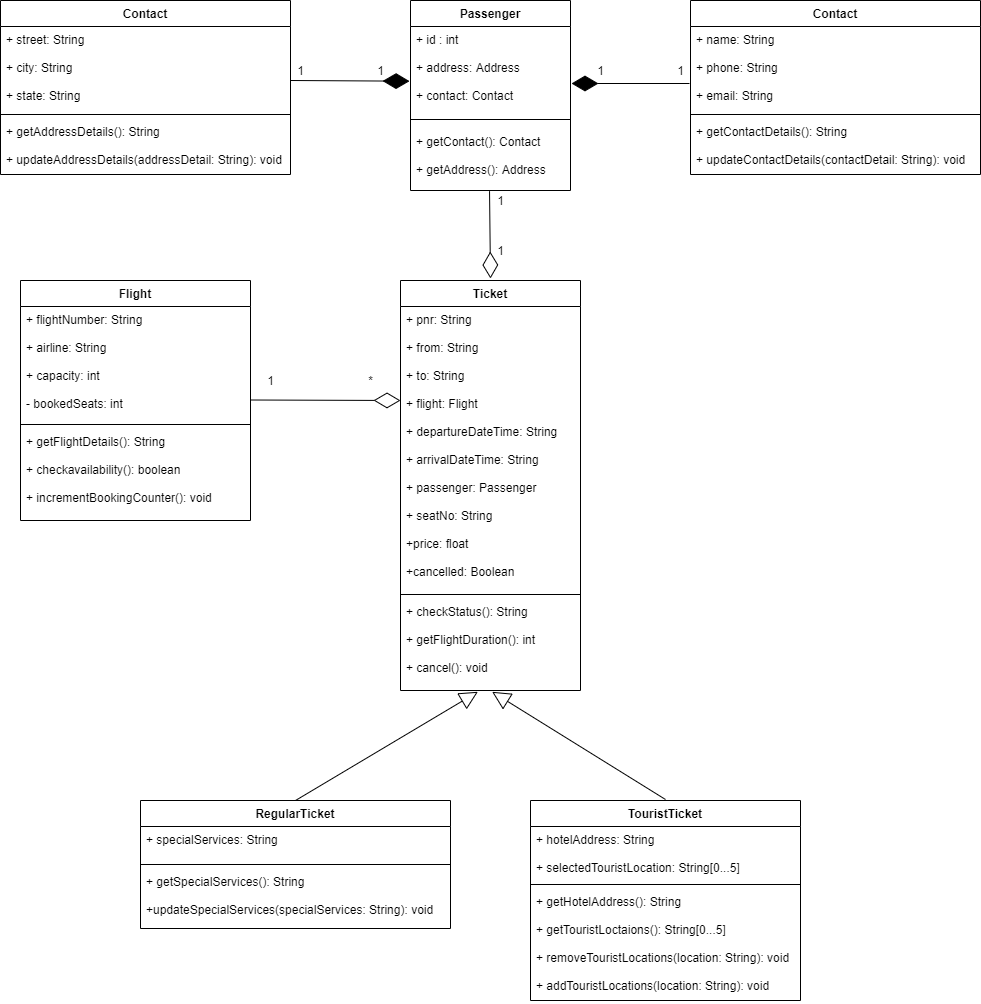

The diagram above was exported from draw.io. Its source (the exported page's mxGraphModel, read from the mxfile embedded in the PNG):
<mxGraphModel dx="1209" dy="713" grid="1" gridSize="10" guides="1" tooltips="1" connect="1" arrows="1" fold="1" page="1" pageScale="1" pageWidth="1654" pageHeight="1169" math="0" shadow="0">
  <root>
    <mxCell id="0" />
    <mxCell id="1" parent="0" />
    <mxCell id="OF5-fOeb-lvQOMKdBMDE-17" value="Passenger" style="swimlane;fontStyle=1;align=center;verticalAlign=top;childLayout=stackLayout;horizontal=1;startSize=26;horizontalStack=0;resizeParent=1;resizeParentMax=0;resizeLast=0;collapsible=1;marginBottom=0;" vertex="1" parent="1">
      <mxGeometry x="520" y="80" width="160" height="190" as="geometry" />
    </mxCell>
    <mxCell id="OF5-fOeb-lvQOMKdBMDE-18" value="+ id : int &#10;&#10;+ address: Address&#10;&#10;+ contact: Contact" style="text;strokeColor=none;fillColor=none;align=left;verticalAlign=top;spacingLeft=4;spacingRight=4;overflow=hidden;rotatable=0;points=[[0,0.5],[1,0.5]];portConstraint=eastwest;" vertex="1" parent="OF5-fOeb-lvQOMKdBMDE-17">
      <mxGeometry y="26" width="160" height="84" as="geometry" />
    </mxCell>
    <mxCell id="OF5-fOeb-lvQOMKdBMDE-53" value="" style="endArrow=diamondThin;endFill=1;endSize=24;html=1;entryX=-0.006;entryY=0.651;entryDx=0;entryDy=0;entryPerimeter=0;" edge="1" parent="OF5-fOeb-lvQOMKdBMDE-17" target="OF5-fOeb-lvQOMKdBMDE-18">
      <mxGeometry width="160" relative="1" as="geometry">
        <mxPoint x="-120" y="80" as="sourcePoint" />
        <mxPoint x="40" y="80" as="targetPoint" />
      </mxGeometry>
    </mxCell>
    <mxCell id="OF5-fOeb-lvQOMKdBMDE-19" value="" style="line;strokeWidth=1;fillColor=none;align=left;verticalAlign=middle;spacingTop=-1;spacingLeft=3;spacingRight=3;rotatable=0;labelPosition=right;points=[];portConstraint=eastwest;" vertex="1" parent="OF5-fOeb-lvQOMKdBMDE-17">
      <mxGeometry y="110" width="160" height="18" as="geometry" />
    </mxCell>
    <mxCell id="OF5-fOeb-lvQOMKdBMDE-20" value="+ getContact(): Contact&#10;&#10;+ getAddress(): Address" style="text;strokeColor=none;fillColor=none;align=left;verticalAlign=top;spacingLeft=4;spacingRight=4;overflow=hidden;rotatable=0;points=[[0,0.5],[1,0.5]];portConstraint=eastwest;" vertex="1" parent="OF5-fOeb-lvQOMKdBMDE-17">
      <mxGeometry y="128" width="160" height="62" as="geometry" />
    </mxCell>
    <mxCell id="OF5-fOeb-lvQOMKdBMDE-21" value="Contact" style="swimlane;fontStyle=1;align=center;verticalAlign=top;childLayout=stackLayout;horizontal=1;startSize=26;horizontalStack=0;resizeParent=1;resizeParentMax=0;resizeLast=0;collapsible=1;marginBottom=0;" vertex="1" parent="1">
      <mxGeometry x="800" y="80" width="290" height="174" as="geometry" />
    </mxCell>
    <mxCell id="OF5-fOeb-lvQOMKdBMDE-22" value="+ name: String&#10;&#10;+ phone: String&#10;&#10;+ email: String" style="text;strokeColor=none;fillColor=none;align=left;verticalAlign=top;spacingLeft=4;spacingRight=4;overflow=hidden;rotatable=0;points=[[0,0.5],[1,0.5]];portConstraint=eastwest;" vertex="1" parent="OF5-fOeb-lvQOMKdBMDE-21">
      <mxGeometry y="26" width="290" height="84" as="geometry" />
    </mxCell>
    <mxCell id="OF5-fOeb-lvQOMKdBMDE-23" value="" style="line;strokeWidth=1;fillColor=none;align=left;verticalAlign=middle;spacingTop=-1;spacingLeft=3;spacingRight=3;rotatable=0;labelPosition=right;points=[];portConstraint=eastwest;" vertex="1" parent="OF5-fOeb-lvQOMKdBMDE-21">
      <mxGeometry y="110" width="290" height="8" as="geometry" />
    </mxCell>
    <mxCell id="OF5-fOeb-lvQOMKdBMDE-24" value="+ getContactDetails(): String&#10;&#10;+ updateContactDetails(contactDetail: String): void" style="text;strokeColor=none;fillColor=none;align=left;verticalAlign=top;spacingLeft=4;spacingRight=4;overflow=hidden;rotatable=0;points=[[0,0.5],[1,0.5]];portConstraint=eastwest;" vertex="1" parent="OF5-fOeb-lvQOMKdBMDE-21">
      <mxGeometry y="118" width="290" height="56" as="geometry" />
    </mxCell>
    <mxCell id="OF5-fOeb-lvQOMKdBMDE-25" value="Contact" style="swimlane;fontStyle=1;align=center;verticalAlign=top;childLayout=stackLayout;horizontal=1;startSize=26;horizontalStack=0;resizeParent=1;resizeParentMax=0;resizeLast=0;collapsible=1;marginBottom=0;" vertex="1" parent="1">
      <mxGeometry x="110" y="80" width="290" height="174" as="geometry" />
    </mxCell>
    <mxCell id="OF5-fOeb-lvQOMKdBMDE-26" value="+ street: String&#10;&#10;+ city: String&#10;&#10;+ state: String" style="text;strokeColor=none;fillColor=none;align=left;verticalAlign=top;spacingLeft=4;spacingRight=4;overflow=hidden;rotatable=0;points=[[0,0.5],[1,0.5]];portConstraint=eastwest;" vertex="1" parent="OF5-fOeb-lvQOMKdBMDE-25">
      <mxGeometry y="26" width="290" height="84" as="geometry" />
    </mxCell>
    <mxCell id="OF5-fOeb-lvQOMKdBMDE-27" value="" style="line;strokeWidth=1;fillColor=none;align=left;verticalAlign=middle;spacingTop=-1;spacingLeft=3;spacingRight=3;rotatable=0;labelPosition=right;points=[];portConstraint=eastwest;" vertex="1" parent="OF5-fOeb-lvQOMKdBMDE-25">
      <mxGeometry y="110" width="290" height="8" as="geometry" />
    </mxCell>
    <mxCell id="OF5-fOeb-lvQOMKdBMDE-28" value="+ getAddressDetails(): String&#10;&#10;+ updateAddressDetails(addressDetail: String): void" style="text;strokeColor=none;fillColor=none;align=left;verticalAlign=top;spacingLeft=4;spacingRight=4;overflow=hidden;rotatable=0;points=[[0,0.5],[1,0.5]];portConstraint=eastwest;" vertex="1" parent="OF5-fOeb-lvQOMKdBMDE-25">
      <mxGeometry y="118" width="290" height="56" as="geometry" />
    </mxCell>
    <mxCell id="OF5-fOeb-lvQOMKdBMDE-29" value="Flight" style="swimlane;fontStyle=1;align=center;verticalAlign=top;childLayout=stackLayout;horizontal=1;startSize=26;horizontalStack=0;resizeParent=1;resizeParentMax=0;resizeLast=0;collapsible=1;marginBottom=0;" vertex="1" parent="1">
      <mxGeometry x="130" y="360" width="230" height="240" as="geometry" />
    </mxCell>
    <mxCell id="OF5-fOeb-lvQOMKdBMDE-30" value="+ flightNumber: String&#10;&#10;+ airline: String&#10;&#10;+ capacity: int&#10;&#10;- bookedSeats: int" style="text;strokeColor=none;fillColor=none;align=left;verticalAlign=top;spacingLeft=4;spacingRight=4;overflow=hidden;rotatable=0;points=[[0,0.5],[1,0.5]];portConstraint=eastwest;" vertex="1" parent="OF5-fOeb-lvQOMKdBMDE-29">
      <mxGeometry y="26" width="230" height="114" as="geometry" />
    </mxCell>
    <mxCell id="OF5-fOeb-lvQOMKdBMDE-31" value="" style="line;strokeWidth=1;fillColor=none;align=left;verticalAlign=middle;spacingTop=-1;spacingLeft=3;spacingRight=3;rotatable=0;labelPosition=right;points=[];portConstraint=eastwest;" vertex="1" parent="OF5-fOeb-lvQOMKdBMDE-29">
      <mxGeometry y="140" width="230" height="8" as="geometry" />
    </mxCell>
    <mxCell id="OF5-fOeb-lvQOMKdBMDE-32" value="+ getFlightDetails(): String&#10;&#10;+ checkavailability(): boolean&#10;&#10;+ incrementBookingCounter(): void" style="text;strokeColor=none;fillColor=none;align=left;verticalAlign=top;spacingLeft=4;spacingRight=4;overflow=hidden;rotatable=0;points=[[0,0.5],[1,0.5]];portConstraint=eastwest;" vertex="1" parent="OF5-fOeb-lvQOMKdBMDE-29">
      <mxGeometry y="148" width="230" height="92" as="geometry" />
    </mxCell>
    <mxCell id="OF5-fOeb-lvQOMKdBMDE-33" value="Ticket" style="swimlane;fontStyle=1;align=center;verticalAlign=top;childLayout=stackLayout;horizontal=1;startSize=26;horizontalStack=0;resizeParent=1;resizeParentMax=0;resizeLast=0;collapsible=1;marginBottom=0;" vertex="1" parent="1">
      <mxGeometry x="510" y="360" width="180" height="410" as="geometry" />
    </mxCell>
    <mxCell id="OF5-fOeb-lvQOMKdBMDE-34" value="+ pnr: String&#10;&#10;+ from: String&#10;&#10;+ to: String&#10;&#10;+ flight: Flight&#10;&#10;+ departureDateTime: String&#10;&#10;+ arrivalDateTime: String&#10;&#10;+ passenger: Passenger&#10;&#10;+ seatNo: String&#10;&#10;+price: float&#10;&#10;+cancelled: Boolean&#10;&#10;" style="text;strokeColor=none;fillColor=none;align=left;verticalAlign=top;spacingLeft=4;spacingRight=4;overflow=hidden;rotatable=0;points=[[0,0.5],[1,0.5]];portConstraint=eastwest;" vertex="1" parent="OF5-fOeb-lvQOMKdBMDE-33">
      <mxGeometry y="26" width="180" height="284" as="geometry" />
    </mxCell>
    <mxCell id="OF5-fOeb-lvQOMKdBMDE-35" value="" style="line;strokeWidth=1;fillColor=none;align=left;verticalAlign=middle;spacingTop=-1;spacingLeft=3;spacingRight=3;rotatable=0;labelPosition=right;points=[];portConstraint=eastwest;" vertex="1" parent="OF5-fOeb-lvQOMKdBMDE-33">
      <mxGeometry y="310" width="180" height="8" as="geometry" />
    </mxCell>
    <mxCell id="OF5-fOeb-lvQOMKdBMDE-36" value="+ checkStatus(): String&#10;&#10;+ getFlightDuration(): int&#10;&#10;+ cancel(): void" style="text;strokeColor=none;fillColor=none;align=left;verticalAlign=top;spacingLeft=4;spacingRight=4;overflow=hidden;rotatable=0;points=[[0,0.5],[1,0.5]];portConstraint=eastwest;" vertex="1" parent="OF5-fOeb-lvQOMKdBMDE-33">
      <mxGeometry y="318" width="180" height="92" as="geometry" />
    </mxCell>
    <mxCell id="OF5-fOeb-lvQOMKdBMDE-45" value="TouristTicket" style="swimlane;fontStyle=1;align=center;verticalAlign=top;childLayout=stackLayout;horizontal=1;startSize=26;horizontalStack=0;resizeParent=1;resizeParentMax=0;resizeLast=0;collapsible=1;marginBottom=0;" vertex="1" parent="1">
      <mxGeometry x="640" y="880" width="270" height="200" as="geometry" />
    </mxCell>
    <mxCell id="OF5-fOeb-lvQOMKdBMDE-46" value="+ hotelAddress: String&#10;&#10;+ selectedTouristLocation: String[0...5]&#10;" style="text;strokeColor=none;fillColor=none;align=left;verticalAlign=top;spacingLeft=4;spacingRight=4;overflow=hidden;rotatable=0;points=[[0,0.5],[1,0.5]];portConstraint=eastwest;" vertex="1" parent="OF5-fOeb-lvQOMKdBMDE-45">
      <mxGeometry y="26" width="270" height="54" as="geometry" />
    </mxCell>
    <mxCell id="OF5-fOeb-lvQOMKdBMDE-47" value="" style="line;strokeWidth=1;fillColor=none;align=left;verticalAlign=middle;spacingTop=-1;spacingLeft=3;spacingRight=3;rotatable=0;labelPosition=right;points=[];portConstraint=eastwest;" vertex="1" parent="OF5-fOeb-lvQOMKdBMDE-45">
      <mxGeometry y="80" width="270" height="8" as="geometry" />
    </mxCell>
    <mxCell id="OF5-fOeb-lvQOMKdBMDE-48" value="+ getHotelAddress(): String&#10;&#10;+ getTouristLoctaions(): String[0...5]&#10;&#10;+ removeTouristLocations(location: String): void&#10;&#10;+ addTouristLocations(location: String): void" style="text;strokeColor=none;fillColor=none;align=left;verticalAlign=top;spacingLeft=4;spacingRight=4;overflow=hidden;rotatable=0;points=[[0,0.5],[1,0.5]];portConstraint=eastwest;" vertex="1" parent="OF5-fOeb-lvQOMKdBMDE-45">
      <mxGeometry y="88" width="270" height="112" as="geometry" />
    </mxCell>
    <mxCell id="OF5-fOeb-lvQOMKdBMDE-49" value="RegularTicket" style="swimlane;fontStyle=1;align=center;verticalAlign=top;childLayout=stackLayout;horizontal=1;startSize=26;horizontalStack=0;resizeParent=1;resizeParentMax=0;resizeLast=0;collapsible=1;marginBottom=0;" vertex="1" parent="1">
      <mxGeometry x="250" y="880" width="310" height="128" as="geometry" />
    </mxCell>
    <mxCell id="OF5-fOeb-lvQOMKdBMDE-50" value="+ specialServices: String" style="text;strokeColor=none;fillColor=none;align=left;verticalAlign=top;spacingLeft=4;spacingRight=4;overflow=hidden;rotatable=0;points=[[0,0.5],[1,0.5]];portConstraint=eastwest;" vertex="1" parent="OF5-fOeb-lvQOMKdBMDE-49">
      <mxGeometry y="26" width="310" height="34" as="geometry" />
    </mxCell>
    <mxCell id="OF5-fOeb-lvQOMKdBMDE-51" value="" style="line;strokeWidth=1;fillColor=none;align=left;verticalAlign=middle;spacingTop=-1;spacingLeft=3;spacingRight=3;rotatable=0;labelPosition=right;points=[];portConstraint=eastwest;" vertex="1" parent="OF5-fOeb-lvQOMKdBMDE-49">
      <mxGeometry y="60" width="310" height="8" as="geometry" />
    </mxCell>
    <mxCell id="OF5-fOeb-lvQOMKdBMDE-52" value="+ getSpecialServices(): String&#10;&#10;+updateSpecialServices(specialServices: String): void" style="text;strokeColor=none;fillColor=none;align=left;verticalAlign=top;spacingLeft=4;spacingRight=4;overflow=hidden;rotatable=0;points=[[0,0.5],[1,0.5]];portConstraint=eastwest;" vertex="1" parent="OF5-fOeb-lvQOMKdBMDE-49">
      <mxGeometry y="68" width="310" height="60" as="geometry" />
    </mxCell>
    <mxCell id="OF5-fOeb-lvQOMKdBMDE-54" value="1" style="text;html=1;align=center;verticalAlign=middle;resizable=0;points=[];autosize=1;" vertex="1" parent="1">
      <mxGeometry x="400" y="140" width="20" height="20" as="geometry" />
    </mxCell>
    <mxCell id="OF5-fOeb-lvQOMKdBMDE-55" value="1" style="text;html=1;align=center;verticalAlign=middle;resizable=0;points=[];autosize=1;" vertex="1" parent="1">
      <mxGeometry x="480" y="140" width="20" height="20" as="geometry" />
    </mxCell>
    <mxCell id="OF5-fOeb-lvQOMKdBMDE-56" value="" style="endArrow=diamondThin;endFill=1;endSize=24;html=1;" edge="1" parent="1">
      <mxGeometry width="160" relative="1" as="geometry">
        <mxPoint x="799" y="163" as="sourcePoint" />
        <mxPoint x="681" y="163" as="targetPoint" />
      </mxGeometry>
    </mxCell>
    <mxCell id="OF5-fOeb-lvQOMKdBMDE-57" value="1" style="text;html=1;align=center;verticalAlign=middle;resizable=0;points=[];autosize=1;" vertex="1" parent="1">
      <mxGeometry x="780" y="140" width="20" height="20" as="geometry" />
    </mxCell>
    <mxCell id="OF5-fOeb-lvQOMKdBMDE-58" value="1" style="text;html=1;align=center;verticalAlign=middle;resizable=0;points=[];autosize=1;" vertex="1" parent="1">
      <mxGeometry x="700" y="140" width="20" height="20" as="geometry" />
    </mxCell>
    <mxCell id="OF5-fOeb-lvQOMKdBMDE-59" value="" style="endArrow=diamondThin;endFill=0;endSize=24;html=1;entryX=0.5;entryY=0;entryDx=0;entryDy=0;exitX=0.494;exitY=1.043;exitDx=0;exitDy=0;exitPerimeter=0;" edge="1" parent="1">
      <mxGeometry width="160" relative="1" as="geometry">
        <mxPoint x="599.04" y="270.66599999999994" as="sourcePoint" />
        <mxPoint x="600" y="358" as="targetPoint" />
      </mxGeometry>
    </mxCell>
    <mxCell id="OF5-fOeb-lvQOMKdBMDE-60" value="1" style="text;html=1;align=center;verticalAlign=middle;resizable=0;points=[];autosize=1;" vertex="1" parent="1">
      <mxGeometry x="600" y="270" width="20" height="20" as="geometry" />
    </mxCell>
    <mxCell id="OF5-fOeb-lvQOMKdBMDE-61" value="1" style="text;html=1;align=center;verticalAlign=middle;resizable=0;points=[];autosize=1;" vertex="1" parent="1">
      <mxGeometry x="600" y="320" width="20" height="20" as="geometry" />
    </mxCell>
    <mxCell id="OF5-fOeb-lvQOMKdBMDE-62" value="" style="endArrow=diamondThin;endFill=0;endSize=24;html=1;" edge="1" parent="1">
      <mxGeometry width="160" relative="1" as="geometry">
        <mxPoint x="360" y="479.5" as="sourcePoint" />
        <mxPoint x="510" y="480" as="targetPoint" />
      </mxGeometry>
    </mxCell>
    <mxCell id="OF5-fOeb-lvQOMKdBMDE-63" value="*" style="text;html=1;align=center;verticalAlign=middle;resizable=0;points=[];autosize=1;" vertex="1" parent="1">
      <mxGeometry x="470" y="450" width="20" height="20" as="geometry" />
    </mxCell>
    <mxCell id="OF5-fOeb-lvQOMKdBMDE-64" value="1" style="text;html=1;align=center;verticalAlign=middle;resizable=0;points=[];autosize=1;" vertex="1" parent="1">
      <mxGeometry x="370" y="450" width="20" height="20" as="geometry" />
    </mxCell>
    <mxCell id="OF5-fOeb-lvQOMKdBMDE-67" value="Extends" style="endArrow=block;endSize=16;endFill=0;labelBackgroundColor=none;noLabel=1;fontColor=none;entryX=0.509;entryY=1.014;entryDx=0;entryDy=0;entryPerimeter=0;" edge="1" parent="1" target="OF5-fOeb-lvQOMKdBMDE-36">
      <mxGeometry x="0.4964" y="-147" width="160" relative="1" as="geometry">
        <mxPoint x="775" y="879" as="sourcePoint" />
        <mxPoint x="620" y="774" as="targetPoint" />
        <Array as="points" />
        <mxPoint as="offset" />
      </mxGeometry>
    </mxCell>
    <mxCell id="OF5-fOeb-lvQOMKdBMDE-68" value="Extends" style="endArrow=block;endSize=16;endFill=0;labelBackgroundColor=none;noLabel=1;fontColor=none;entryX=0.43;entryY=1.014;entryDx=0;entryDy=0;entryPerimeter=0;exitX=0.5;exitY=0;exitDx=0;exitDy=0;" edge="1" parent="1" source="OF5-fOeb-lvQOMKdBMDE-49" target="OF5-fOeb-lvQOMKdBMDE-36">
      <mxGeometry x="0.4964" y="-147" width="160" relative="1" as="geometry">
        <mxPoint x="540" y="990" as="sourcePoint" />
        <mxPoint x="700" y="990" as="targetPoint" />
        <Array as="points" />
        <mxPoint as="offset" />
      </mxGeometry>
    </mxCell>
  </root>
</mxGraphModel>